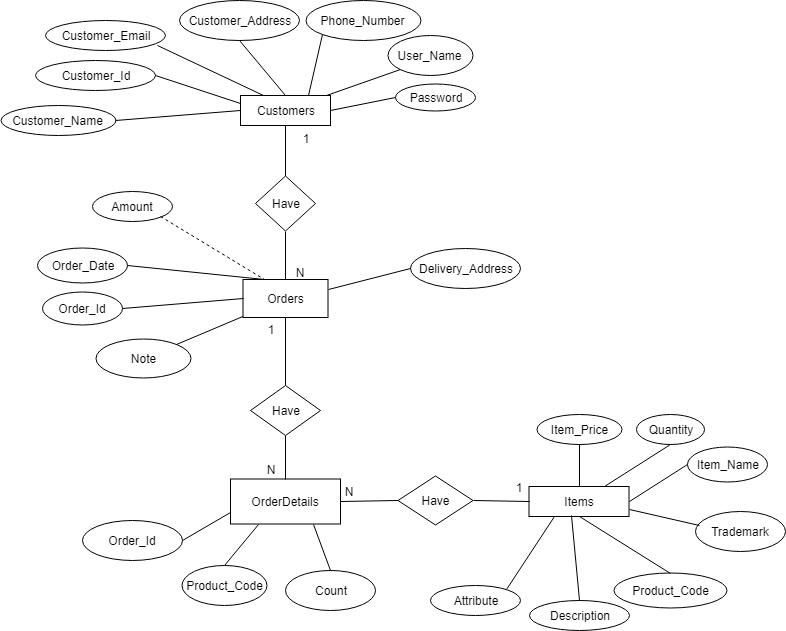

The diagram above was exported from draw.io. Its source (the exported page's mxGraphModel, read from the mxfile embedded in the PNG):
<mxGraphModel dx="1080" dy="494" grid="1" gridSize="10" guides="1" tooltips="1" connect="1" arrows="1" fold="1" page="1" pageScale="1" pageWidth="827" pageHeight="1169" math="0" shadow="0">
  <root>
    <mxCell id="0" />
    <mxCell id="1" parent="0" />
    <mxCell id="pK3UZsaioF6lU_T2FoV7-1" value="Customers" style="rounded=0;whiteSpace=wrap;html=1;" parent="1" vertex="1">
      <mxGeometry x="305" y="170" width="90" height="30" as="geometry" />
    </mxCell>
    <mxCell id="pK3UZsaioF6lU_T2FoV7-3" value="Items" style="rounded=0;whiteSpace=wrap;html=1;" parent="1" vertex="1">
      <mxGeometry x="593.5" y="561" width="100" height="30" as="geometry" />
    </mxCell>
    <mxCell id="pK3UZsaioF6lU_T2FoV7-4" value="Customer_Name" style="ellipse;whiteSpace=wrap;html=1;" parent="1" vertex="1">
      <mxGeometry x="65" y="180" width="115" height="30" as="geometry" />
    </mxCell>
    <mxCell id="pK3UZsaioF6lU_T2FoV7-5" value="Customer_Id" style="ellipse;whiteSpace=wrap;html=1;" parent="1" vertex="1">
      <mxGeometry x="100" y="135" width="120" height="30" as="geometry" />
    </mxCell>
    <mxCell id="pK3UZsaioF6lU_T2FoV7-8" value="Customer_Address" style="ellipse;whiteSpace=wrap;html=1;" parent="1" vertex="1">
      <mxGeometry x="244" y="75" width="120" height="40" as="geometry" />
    </mxCell>
    <mxCell id="pK3UZsaioF6lU_T2FoV7-9" value="Customer_Email" style="ellipse;whiteSpace=wrap;html=1;" parent="1" vertex="1">
      <mxGeometry x="110" y="95" width="120" height="30" as="geometry" />
    </mxCell>
    <mxCell id="pK3UZsaioF6lU_T2FoV7-10" value="Phone_Number" style="ellipse;whiteSpace=wrap;html=1;" parent="1" vertex="1">
      <mxGeometry x="370" y="75" width="115" height="40" as="geometry" />
    </mxCell>
    <mxCell id="pK3UZsaioF6lU_T2FoV7-13" value="" style="endArrow=none;html=1;entryX=0;entryY=0.5;entryDx=0;entryDy=0;exitX=1;exitY=0.5;exitDx=0;exitDy=0;" parent="1" source="pK3UZsaioF6lU_T2FoV7-4" target="pK3UZsaioF6lU_T2FoV7-1" edge="1">
      <mxGeometry width="50" height="50" relative="1" as="geometry">
        <mxPoint x="70" y="420" as="sourcePoint" />
        <mxPoint x="120" y="370" as="targetPoint" />
        <Array as="points" />
      </mxGeometry>
    </mxCell>
    <mxCell id="pK3UZsaioF6lU_T2FoV7-14" value="" style="endArrow=none;html=1;entryX=0;entryY=0.25;entryDx=0;entryDy=0;exitX=1;exitY=0.5;exitDx=0;exitDy=0;" parent="1" source="pK3UZsaioF6lU_T2FoV7-5" target="pK3UZsaioF6lU_T2FoV7-1" edge="1">
      <mxGeometry width="50" height="50" relative="1" as="geometry">
        <mxPoint x="70" y="420" as="sourcePoint" />
        <mxPoint x="120" y="370" as="targetPoint" />
      </mxGeometry>
    </mxCell>
    <mxCell id="pK3UZsaioF6lU_T2FoV7-16" value="" style="endArrow=none;html=1;entryX=0.25;entryY=0;entryDx=0;entryDy=0;exitX=0.933;exitY=0.833;exitDx=0;exitDy=0;exitPerimeter=0;" parent="1" source="pK3UZsaioF6lU_T2FoV7-9" target="pK3UZsaioF6lU_T2FoV7-1" edge="1">
      <mxGeometry width="50" height="50" relative="1" as="geometry">
        <mxPoint x="70" y="560" as="sourcePoint" />
        <mxPoint x="120" y="510" as="targetPoint" />
      </mxGeometry>
    </mxCell>
    <mxCell id="pK3UZsaioF6lU_T2FoV7-18" value="" style="endArrow=none;html=1;entryX=0.5;entryY=1;entryDx=0;entryDy=0;exitX=0.5;exitY=0;exitDx=0;exitDy=0;" parent="1" source="pK3UZsaioF6lU_T2FoV7-1" target="pK3UZsaioF6lU_T2FoV7-8" edge="1">
      <mxGeometry width="50" height="50" relative="1" as="geometry">
        <mxPoint x="70" y="420" as="sourcePoint" />
        <mxPoint x="120" y="370" as="targetPoint" />
      </mxGeometry>
    </mxCell>
    <mxCell id="pK3UZsaioF6lU_T2FoV7-19" value="" style="endArrow=none;html=1;entryX=0;entryY=1;entryDx=0;entryDy=0;exitX=0.75;exitY=0;exitDx=0;exitDy=0;" parent="1" source="pK3UZsaioF6lU_T2FoV7-1" target="pK3UZsaioF6lU_T2FoV7-10" edge="1">
      <mxGeometry width="50" height="50" relative="1" as="geometry">
        <mxPoint x="390" y="170" as="sourcePoint" />
        <mxPoint x="500" y="170" as="targetPoint" />
      </mxGeometry>
    </mxCell>
    <mxCell id="pK3UZsaioF6lU_T2FoV7-37" value="Item_Name" style="ellipse;whiteSpace=wrap;html=1;" parent="1" vertex="1">
      <mxGeometry x="751.5" y="521" width="80" height="35" as="geometry" />
    </mxCell>
    <mxCell id="pK3UZsaioF6lU_T2FoV7-38" value="Description" style="ellipse;whiteSpace=wrap;html=1;" parent="1" vertex="1">
      <mxGeometry x="593.5" y="675" width="100" height="30" as="geometry" />
    </mxCell>
    <mxCell id="pK3UZsaioF6lU_T2FoV7-39" value="Item_Price" style="ellipse;whiteSpace=wrap;html=1;" parent="1" vertex="1">
      <mxGeometry x="601" y="489" width="85" height="30" as="geometry" />
    </mxCell>
    <mxCell id="pK3UZsaioF6lU_T2FoV7-40" value="&lt;pre id=&quot;tw-target-text&quot;&gt;&lt;font face=&quot;Helvetica&quot;&gt;Trademark&lt;/font&gt;&lt;br&gt;&lt;/pre&gt;" style="ellipse;whiteSpace=wrap;html=1;" parent="1" vertex="1">
      <mxGeometry x="760" y="586" width="90" height="40" as="geometry" />
    </mxCell>
    <mxCell id="pK3UZsaioF6lU_T2FoV7-41" value="&lt;span&gt;Product_Code&lt;/span&gt;" style="ellipse;whiteSpace=wrap;html=1;" parent="1" vertex="1">
      <mxGeometry x="678.5" y="647.5" width="113" height="35" as="geometry" />
    </mxCell>
    <mxCell id="pK3UZsaioF6lU_T2FoV7-43" value="&lt;span&gt;Attribute&lt;/span&gt;&lt;br&gt;" style="ellipse;whiteSpace=wrap;html=1;" parent="1" vertex="1">
      <mxGeometry x="494.5" y="660" width="90" height="30" as="geometry" />
    </mxCell>
    <mxCell id="pK3UZsaioF6lU_T2FoV7-45" value="Quantity" style="ellipse;whiteSpace=wrap;html=1;" parent="1" vertex="1">
      <mxGeometry x="701" y="489" width="68" height="30" as="geometry" />
    </mxCell>
    <mxCell id="pK3UZsaioF6lU_T2FoV7-46" value="" style="endArrow=none;html=1;entryX=0.5;entryY=0;entryDx=0;entryDy=0;exitX=0.5;exitY=1;exitDx=0;exitDy=0;" parent="1" source="pK3UZsaioF6lU_T2FoV7-39" target="pK3UZsaioF6lU_T2FoV7-3" edge="1">
      <mxGeometry width="50" height="50" relative="1" as="geometry">
        <mxPoint x="70" y="560" as="sourcePoint" />
        <mxPoint x="120" y="510" as="targetPoint" />
      </mxGeometry>
    </mxCell>
    <mxCell id="pK3UZsaioF6lU_T2FoV7-47" value="" style="endArrow=none;html=1;entryX=0.25;entryY=1;entryDx=0;entryDy=0;exitX=1;exitY=0;exitDx=0;exitDy=0;" parent="1" source="pK3UZsaioF6lU_T2FoV7-43" target="pK3UZsaioF6lU_T2FoV7-3" edge="1">
      <mxGeometry width="50" height="50" relative="1" as="geometry">
        <mxPoint x="70" y="630" as="sourcePoint" />
        <mxPoint x="120" y="580" as="targetPoint" />
      </mxGeometry>
    </mxCell>
    <mxCell id="pK3UZsaioF6lU_T2FoV7-49" value="" style="endArrow=none;html=1;entryX=0.42;entryY=0.983;entryDx=0;entryDy=0;exitX=0.5;exitY=0;exitDx=0;exitDy=0;entryPerimeter=0;" parent="1" source="pK3UZsaioF6lU_T2FoV7-38" target="pK3UZsaioF6lU_T2FoV7-3" edge="1">
      <mxGeometry width="50" height="50" relative="1" as="geometry">
        <mxPoint x="70" y="770" as="sourcePoint" />
        <mxPoint x="120" y="720" as="targetPoint" />
      </mxGeometry>
    </mxCell>
    <mxCell id="pK3UZsaioF6lU_T2FoV7-50" value="" style="endArrow=none;html=1;entryX=0.5;entryY=1;entryDx=0;entryDy=0;exitX=0.5;exitY=0;exitDx=0;exitDy=0;" parent="1" source="pK3UZsaioF6lU_T2FoV7-41" target="pK3UZsaioF6lU_T2FoV7-3" edge="1">
      <mxGeometry width="50" height="50" relative="1" as="geometry">
        <mxPoint x="70" y="840" as="sourcePoint" />
        <mxPoint x="120" y="790" as="targetPoint" />
      </mxGeometry>
    </mxCell>
    <mxCell id="pK3UZsaioF6lU_T2FoV7-51" value="" style="endArrow=none;html=1;exitX=0.044;exitY=0.35;exitDx=0;exitDy=0;exitPerimeter=0;entryX=1;entryY=0.75;entryDx=0;entryDy=0;" parent="1" source="pK3UZsaioF6lU_T2FoV7-40" target="pK3UZsaioF6lU_T2FoV7-3" edge="1">
      <mxGeometry width="50" height="50" relative="1" as="geometry">
        <mxPoint x="70" y="560" as="sourcePoint" />
        <mxPoint x="700" y="591" as="targetPoint" />
      </mxGeometry>
    </mxCell>
    <mxCell id="pK3UZsaioF6lU_T2FoV7-52" value="" style="endArrow=none;html=1;entryX=1;entryY=0.5;entryDx=0;entryDy=0;exitX=0;exitY=0.5;exitDx=0;exitDy=0;" parent="1" source="pK3UZsaioF6lU_T2FoV7-37" target="pK3UZsaioF6lU_T2FoV7-3" edge="1">
      <mxGeometry width="50" height="50" relative="1" as="geometry">
        <mxPoint x="70" y="560" as="sourcePoint" />
        <mxPoint x="120" y="510" as="targetPoint" />
      </mxGeometry>
    </mxCell>
    <mxCell id="pK3UZsaioF6lU_T2FoV7-54" value="" style="endArrow=none;html=1;entryX=0.5;entryY=1;entryDx=0;entryDy=0;exitX=0.75;exitY=0;exitDx=0;exitDy=0;" parent="1" source="pK3UZsaioF6lU_T2FoV7-3" target="pK3UZsaioF6lU_T2FoV7-45" edge="1">
      <mxGeometry width="50" height="50" relative="1" as="geometry">
        <mxPoint x="70" y="560" as="sourcePoint" />
        <mxPoint x="120" y="510" as="targetPoint" />
      </mxGeometry>
    </mxCell>
    <mxCell id="pK3UZsaioF6lU_T2FoV7-57" value="1" style="text;html=1;resizable=0;points=[];autosize=1;align=left;verticalAlign=top;spacingTop=-4;" parent="1" vertex="1">
      <mxGeometry x="375" y="362.5" width="20" height="20" as="geometry" />
    </mxCell>
    <mxCell id="U5rYs0cTZWqVb_2yoqAL-1" value="Orders&lt;br&gt;" style="rounded=0;whiteSpace=wrap;html=1;" parent="1" vertex="1">
      <mxGeometry x="307.5" y="354" width="85" height="38" as="geometry" />
    </mxCell>
    <mxCell id="U5rYs0cTZWqVb_2yoqAL-5" value="Order_Id" style="ellipse;whiteSpace=wrap;html=1;" parent="1" vertex="1">
      <mxGeometry x="106.5" y="366" width="80" height="33" as="geometry" />
    </mxCell>
    <mxCell id="U5rYs0cTZWqVb_2yoqAL-6" value="Order_Date" style="ellipse;whiteSpace=wrap;html=1;" parent="1" vertex="1">
      <mxGeometry x="101.5" y="322" width="90" height="35" as="geometry" />
    </mxCell>
    <mxCell id="U5rYs0cTZWqVb_2yoqAL-8" value="Note" style="ellipse;whiteSpace=wrap;html=1;" parent="1" vertex="1">
      <mxGeometry x="160" y="413.5" width="95" height="39" as="geometry" />
    </mxCell>
    <mxCell id="U5rYs0cTZWqVb_2yoqAL-11" value="" style="endArrow=none;html=1;entryX=1;entryY=0;entryDx=0;entryDy=0;" parent="1" source="U5rYs0cTZWqVb_2yoqAL-1" target="U5rYs0cTZWqVb_2yoqAL-8" edge="1">
      <mxGeometry width="50" height="50" relative="1" as="geometry">
        <mxPoint x="-90" y="570" as="sourcePoint" />
        <mxPoint x="-40" y="520" as="targetPoint" />
      </mxGeometry>
    </mxCell>
    <mxCell id="U5rYs0cTZWqVb_2yoqAL-12" value="" style="endArrow=none;html=1;entryX=1;entryY=0.5;entryDx=0;entryDy=0;exitX=0.25;exitY=0;exitDx=0;exitDy=0;" parent="1" source="U5rYs0cTZWqVb_2yoqAL-1" target="U5rYs0cTZWqVb_2yoqAL-6" edge="1">
      <mxGeometry width="50" height="50" relative="1" as="geometry">
        <mxPoint x="-90" y="640" as="sourcePoint" />
        <mxPoint x="-40" y="590" as="targetPoint" />
      </mxGeometry>
    </mxCell>
    <mxCell id="U5rYs0cTZWqVb_2yoqAL-14" value="" style="endArrow=none;html=1;entryX=1;entryY=0.5;entryDx=0;entryDy=0;exitX=0;exitY=0.5;exitDx=0;exitDy=0;" parent="1" source="U5rYs0cTZWqVb_2yoqAL-1" target="U5rYs0cTZWqVb_2yoqAL-5" edge="1">
      <mxGeometry width="50" height="50" relative="1" as="geometry">
        <mxPoint x="-90" y="570" as="sourcePoint" />
        <mxPoint x="-40" y="520" as="targetPoint" />
      </mxGeometry>
    </mxCell>
    <mxCell id="U5rYs0cTZWqVb_2yoqAL-27" value="" style="endArrow=none;html=1;entryX=0.5;entryY=1;entryDx=0;entryDy=0;exitX=0.5;exitY=0;exitDx=0;exitDy=0;" parent="1" source="U5rYs0cTZWqVb_2yoqAL-29" target="pK3UZsaioF6lU_T2FoV7-1" edge="1">
      <mxGeometry width="50" height="50" relative="1" as="geometry">
        <mxPoint x="290" y="250" as="sourcePoint" />
        <mxPoint x="220" y="730" as="targetPoint" />
      </mxGeometry>
    </mxCell>
    <mxCell id="U5rYs0cTZWqVb_2yoqAL-28" value="1" style="text;html=1;strokeColor=none;fillColor=none;align=center;verticalAlign=middle;whiteSpace=wrap;rounded=0;" parent="1" vertex="1">
      <mxGeometry x="350" y="203" width="40" height="20" as="geometry" />
    </mxCell>
    <mxCell id="U5rYs0cTZWqVb_2yoqAL-29" value="Have" style="rhombus;whiteSpace=wrap;html=1;" parent="1" vertex="1">
      <mxGeometry x="320" y="250.5" width="60" height="55" as="geometry" />
    </mxCell>
    <mxCell id="U5rYs0cTZWqVb_2yoqAL-30" value="" style="endArrow=none;html=1;entryX=0.5;entryY=1;entryDx=0;entryDy=0;exitX=0.5;exitY=0;exitDx=0;exitDy=0;" parent="1" source="U5rYs0cTZWqVb_2yoqAL-1" target="U5rYs0cTZWqVb_2yoqAL-29" edge="1">
      <mxGeometry width="50" height="50" relative="1" as="geometry">
        <mxPoint x="350" y="347" as="sourcePoint" />
        <mxPoint x="311" y="326" as="targetPoint" />
      </mxGeometry>
    </mxCell>
    <mxCell id="U5rYs0cTZWqVb_2yoqAL-31" value="N" style="text;html=1;strokeColor=none;fillColor=none;align=center;verticalAlign=middle;whiteSpace=wrap;rounded=0;" parent="1" vertex="1">
      <mxGeometry x="344" y="337" width="40" height="20" as="geometry" />
    </mxCell>
    <mxCell id="U5rYs0cTZWqVb_2yoqAL-35" value="OrderDetails" style="rounded=0;whiteSpace=wrap;html=1;" parent="1" vertex="1">
      <mxGeometry x="295" y="553.5" width="110" height="45" as="geometry" />
    </mxCell>
    <mxCell id="U5rYs0cTZWqVb_2yoqAL-37" value="Order_Id" style="ellipse;whiteSpace=wrap;html=1;" parent="1" vertex="1">
      <mxGeometry x="146.5" y="595" width="100" height="40" as="geometry" />
    </mxCell>
    <mxCell id="U5rYs0cTZWqVb_2yoqAL-41" value="Count" style="ellipse;whiteSpace=wrap;html=1;" parent="1" vertex="1">
      <mxGeometry x="350" y="645" width="90" height="40" as="geometry" />
    </mxCell>
    <mxCell id="U5rYs0cTZWqVb_2yoqAL-43" value="" style="endArrow=none;html=1;entryX=0;entryY=0.75;entryDx=0;entryDy=0;exitX=1;exitY=0.5;exitDx=0;exitDy=0;" parent="1" source="U5rYs0cTZWqVb_2yoqAL-37" target="U5rYs0cTZWqVb_2yoqAL-35" edge="1">
      <mxGeometry width="50" height="50" relative="1" as="geometry">
        <mxPoint x="10" y="880" as="sourcePoint" />
        <mxPoint x="60" y="830" as="targetPoint" />
      </mxGeometry>
    </mxCell>
    <mxCell id="U5rYs0cTZWqVb_2yoqAL-46" value="" style="endArrow=none;html=1;entryX=0.75;entryY=1;entryDx=0;entryDy=0;exitX=0.5;exitY=0;exitDx=0;exitDy=0;" parent="1" source="U5rYs0cTZWqVb_2yoqAL-41" target="U5rYs0cTZWqVb_2yoqAL-35" edge="1">
      <mxGeometry width="50" height="50" relative="1" as="geometry">
        <mxPoint x="10" y="880" as="sourcePoint" />
        <mxPoint x="60" y="830" as="targetPoint" />
      </mxGeometry>
    </mxCell>
    <mxCell id="U5rYs0cTZWqVb_2yoqAL-47" value="Have" style="rhombus;whiteSpace=wrap;html=1;" parent="1" vertex="1">
      <mxGeometry x="315" y="460" width="70" height="50" as="geometry" />
    </mxCell>
    <mxCell id="U5rYs0cTZWqVb_2yoqAL-48" value="" style="endArrow=none;html=1;entryX=0.5;entryY=1;entryDx=0;entryDy=0;exitX=0.5;exitY=0;exitDx=0;exitDy=0;" parent="1" source="U5rYs0cTZWqVb_2yoqAL-47" target="U5rYs0cTZWqVb_2yoqAL-1" edge="1">
      <mxGeometry width="50" height="50" relative="1" as="geometry">
        <mxPoint x="10" y="880" as="sourcePoint" />
        <mxPoint x="60" y="830" as="targetPoint" />
      </mxGeometry>
    </mxCell>
    <mxCell id="U5rYs0cTZWqVb_2yoqAL-49" value="" style="endArrow=none;html=1;entryX=0.5;entryY=1;entryDx=0;entryDy=0;exitX=0.5;exitY=0;exitDx=0;exitDy=0;" parent="1" source="U5rYs0cTZWqVb_2yoqAL-35" target="U5rYs0cTZWqVb_2yoqAL-47" edge="1">
      <mxGeometry width="50" height="50" relative="1" as="geometry">
        <mxPoint x="10" y="880" as="sourcePoint" />
        <mxPoint x="60" y="830" as="targetPoint" />
      </mxGeometry>
    </mxCell>
    <mxCell id="3j7kTD5jUyRtjqOSRyVH-1" value="1" style="text;html=1;strokeColor=none;fillColor=none;align=center;verticalAlign=middle;whiteSpace=wrap;rounded=0;" parent="1" vertex="1">
      <mxGeometry x="315" y="393.5" width="40" height="20" as="geometry" />
    </mxCell>
    <mxCell id="3j7kTD5jUyRtjqOSRyVH-2" value="N" style="text;html=1;strokeColor=none;fillColor=none;align=center;verticalAlign=middle;whiteSpace=wrap;rounded=0;" parent="1" vertex="1">
      <mxGeometry x="315" y="533.5" width="40" height="20" as="geometry" />
    </mxCell>
    <mxCell id="3j7kTD5jUyRtjqOSRyVH-15" value="Have" style="rhombus;whiteSpace=wrap;html=1;" parent="1" vertex="1">
      <mxGeometry x="462.5" y="550.5" width="75" height="49" as="geometry" />
    </mxCell>
    <mxCell id="3j7kTD5jUyRtjqOSRyVH-16" value="" style="endArrow=none;html=1;entryX=0;entryY=0.5;entryDx=0;entryDy=0;exitX=1;exitY=0.5;exitDx=0;exitDy=0;" parent="1" source="3j7kTD5jUyRtjqOSRyVH-15" target="pK3UZsaioF6lU_T2FoV7-3" edge="1">
      <mxGeometry width="50" height="50" relative="1" as="geometry">
        <mxPoint x="10" y="800" as="sourcePoint" />
        <mxPoint x="60" y="750" as="targetPoint" />
      </mxGeometry>
    </mxCell>
    <mxCell id="3j7kTD5jUyRtjqOSRyVH-17" value="" style="endArrow=none;html=1;entryX=0;entryY=0.5;entryDx=0;entryDy=0;exitX=1;exitY=0.5;exitDx=0;exitDy=0;" parent="1" source="U5rYs0cTZWqVb_2yoqAL-35" target="3j7kTD5jUyRtjqOSRyVH-15" edge="1">
      <mxGeometry width="50" height="50" relative="1" as="geometry">
        <mxPoint x="10" y="800" as="sourcePoint" />
        <mxPoint x="60" y="750" as="targetPoint" />
      </mxGeometry>
    </mxCell>
    <mxCell id="3j7kTD5jUyRtjqOSRyVH-18" value="N" style="text;html=1;strokeColor=none;fillColor=none;align=center;verticalAlign=middle;whiteSpace=wrap;rounded=0;" parent="1" vertex="1">
      <mxGeometry x="393" y="556" width="40" height="20" as="geometry" />
    </mxCell>
    <mxCell id="3j7kTD5jUyRtjqOSRyVH-19" value="1" style="text;html=1;strokeColor=none;fillColor=none;align=center;verticalAlign=middle;whiteSpace=wrap;rounded=0;" parent="1" vertex="1">
      <mxGeometry x="562.5" y="552" width="40" height="20" as="geometry" />
    </mxCell>
    <mxCell id="nad1L6K0EryJzLGKs1Qe-5" value="&lt;span&gt;Amount&lt;/span&gt;" style="ellipse;whiteSpace=wrap;html=1;" parent="1" vertex="1">
      <mxGeometry x="156.5" y="265.5" width="80" height="30" as="geometry" />
    </mxCell>
    <mxCell id="FWO9RQBgDA8njxD3DhBx-1" value="Product_Code" style="ellipse;whiteSpace=wrap;html=1;" parent="1" vertex="1">
      <mxGeometry x="246.5" y="640" width="85" height="40" as="geometry" />
    </mxCell>
    <mxCell id="FWO9RQBgDA8njxD3DhBx-2" value="" style="endArrow=none;html=1;entryX=0.25;entryY=1;entryDx=0;entryDy=0;exitX=0.5;exitY=0;exitDx=0;exitDy=0;" parent="1" source="FWO9RQBgDA8njxD3DhBx-1" target="U5rYs0cTZWqVb_2yoqAL-35" edge="1">
      <mxGeometry width="50" height="50" relative="1" as="geometry">
        <mxPoint x="10" y="780" as="sourcePoint" />
        <mxPoint x="60" y="730" as="targetPoint" />
      </mxGeometry>
    </mxCell>
    <mxCell id="YUxuHOoTN89ya2Y5F4H4-1" value="Password" style="ellipse;whiteSpace=wrap;html=1;" parent="1" vertex="1">
      <mxGeometry x="459.5" y="158" width="80" height="27" as="geometry" />
    </mxCell>
    <mxCell id="YUxuHOoTN89ya2Y5F4H4-2" value="User_Name" style="ellipse;whiteSpace=wrap;html=1;" parent="1" vertex="1">
      <mxGeometry x="452" y="110" width="85" height="40" as="geometry" />
    </mxCell>
    <mxCell id="YUxuHOoTN89ya2Y5F4H4-3" value="" style="endArrow=none;html=1;entryX=0;entryY=1;entryDx=0;entryDy=0;exitX=0.956;exitY=0;exitDx=0;exitDy=0;exitPerimeter=0;" parent="1" source="pK3UZsaioF6lU_T2FoV7-1" target="YUxuHOoTN89ya2Y5F4H4-2" edge="1">
      <mxGeometry width="50" height="50" relative="1" as="geometry">
        <mxPoint x="402.5" y="180" as="sourcePoint" />
        <mxPoint x="452.5" y="130" as="targetPoint" />
      </mxGeometry>
    </mxCell>
    <mxCell id="YUxuHOoTN89ya2Y5F4H4-4" value="" style="endArrow=none;html=1;entryX=0;entryY=0.5;entryDx=0;entryDy=0;exitX=1;exitY=0.5;exitDx=0;exitDy=0;" parent="1" source="pK3UZsaioF6lU_T2FoV7-1" target="YUxuHOoTN89ya2Y5F4H4-1" edge="1">
      <mxGeometry width="50" height="50" relative="1" as="geometry">
        <mxPoint x="415" y="245" as="sourcePoint" />
        <mxPoint x="465" y="195" as="targetPoint" />
      </mxGeometry>
    </mxCell>
    <mxCell id="QiCvXLusREt-9TYEbcCn-1" value="" style="endArrow=none;dashed=1;html=1;entryX=0.25;entryY=0;entryDx=0;entryDy=0;exitX=1;exitY=1;exitDx=0;exitDy=0;" parent="1" source="nad1L6K0EryJzLGKs1Qe-5" target="U5rYs0cTZWqVb_2yoqAL-1" edge="1">
      <mxGeometry width="50" height="50" relative="1" as="geometry">
        <mxPoint x="200" y="530" as="sourcePoint" />
        <mxPoint x="160" y="560" as="targetPoint" />
      </mxGeometry>
    </mxCell>
    <mxCell id="IVfEYIBCUDQI8SBFqs3Y-1" value="Delivery_Address" style="ellipse;whiteSpace=wrap;html=1;" vertex="1" parent="1">
      <mxGeometry x="474.5" y="322.5" width="110" height="40" as="geometry" />
    </mxCell>
    <mxCell id="IVfEYIBCUDQI8SBFqs3Y-2" value="" style="endArrow=none;html=1;entryX=0;entryY=0.5;entryDx=0;entryDy=0;exitX=1;exitY=0.25;exitDx=0;exitDy=0;" edge="1" parent="1" source="U5rYs0cTZWqVb_2yoqAL-1" target="IVfEYIBCUDQI8SBFqs3Y-1">
      <mxGeometry width="50" height="50" relative="1" as="geometry">
        <mxPoint x="70" y="780" as="sourcePoint" />
        <mxPoint x="120" y="730" as="targetPoint" />
      </mxGeometry>
    </mxCell>
  </root>
</mxGraphModel>